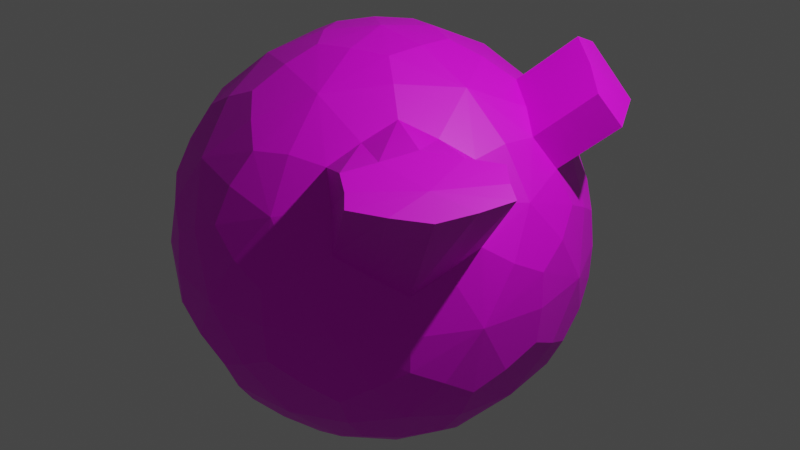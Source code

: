 # Source: subdivision.blend  (saved by Blender 2.93.21; exported with 4.5.12 LTS)
import bpy
from mathutils import Matrix  # noqa: F401  (used for matrix-valued properties, if any)

bpy.ops.wm.read_factory_settings(use_empty=True)
scene = bpy.context.scene
scene.name = 'Scene'

# ---- collections
col_collection = bpy.data.collections.new('Collection'); scene.collection.children.link(col_collection)

# ---- images (referenced by path relative to the original .blend; pixels are not part of the script)
import os
ASSET_DIR = os.environ.get("B2B_ASSET_DIR", "")  # directory of the original .blend (textures are referenced by path, not embedded)
HERE = os.path.dirname(os.path.abspath(__file__))  # packed textures are extracted next to this script under _unpacked/

def load_image(name, relpath, width, height, colorspace="sRGB"):
    """Load a texture the original file referenced (path relative to the .blend, or extracted next to this script)."""
    p = next((c for c in (os.path.join(HERE, relpath), os.path.join(ASSET_DIR, relpath)) if relpath and os.path.exists(c)), "")
    if p:
        img = bpy.data.images.load(p, check_existing=True)
        img.name = name
    else:  # same state as the original file: an image datablock whose file is absent (Cycles renders it pink)
        img = bpy.data.images.new(name, width, height)
        img.source = "FILE"
        img.filepath = "//" + (relpath or name)
    img.colorspace_settings.name = colorspace
    return img
img_35_creepy_cool_vintage_halloween_costumes___team_jimmy_joe_jpg = load_image('35 Creepy Cool Vintage Halloween Costumes | Team Jimmy Joe.jpg', 'prodesigne artspacer 2.0 inspo/35 Creepy Cool Vintage Halloween Costumes | Team Jimmy Joe.jpg', 1024, 1024, 'sRGB')

# ---- materials (node trees are filled in below, after node groups)
mat_material_001 = bpy.data.materials.new('Material.001')
mat_material_001.use_transparent_shadow = False

# ---- material node trees
mat_material_001.use_nodes = True; mat_material_001.node_tree.nodes.clear()
_N = mat_material_001.node_tree.nodes; _L = mat_material_001.node_tree.links
n0 = _N.new('ShaderNodeBsdfPrincipled'); n0.name = 'Principled BSDF'; n0.location = (10, 300)
n0.distribution = 'GGX'
n0.subsurface_method = 'BURLEY'
n0.inputs[3].default_value = 1.45
n0.inputs[27].default_value = (0.0, 0.0, 0.0, 1.0)
n0.inputs[28].default_value = 1.0
n1 = _N.new('ShaderNodeOutputMaterial'); n1.name = 'Material Output'; n1.location = (300, 300)
n2 = _N.new('ShaderNodeTexImage'); n2.name = 'Image Texture'; n2.location = (-280, 260)
n2.image = img_35_creepy_cool_vintage_halloween_costumes___team_jimmy_joe_jpg
_L.new(n0.outputs[0], n1.inputs[0])
_L.new(n2.outputs[0], n0.inputs[0])
n1.is_active_output = True

# ---- world
world_world = bpy.data.worlds.new('World'); scene.world = world_world
world_world.use_nodes = True; world_world.node_tree.nodes.clear()
_N = world_world.node_tree.nodes; _L = world_world.node_tree.links
n0 = _N.new('ShaderNodeOutputWorld'); n0.name = 'World Output'; n0.location = (300, 300)
n1 = _N.new('ShaderNodeBackground'); n1.name = 'Background'; n1.location = (10, 300)
n1.inputs[0].default_value = (0.05088, 0.05088, 0.05088, 1.0)
_L.new(n1.outputs[0], n0.inputs[0])
n0.is_active_output = True
world_world.color = (0.05088, 0.05088, 0.05088)
world_world.use_sun_shadow = False
world_world.sun_shadow_jitter_overblur = 0.0

# ---- cameras
cam_camera = bpy.data.cameras.new('Camera')
cam_camera.clip_end = 100.0
cam_camera.ortho_scale = 7.314

# ---- lights
light_light = bpy.data.lights.new('Light', 'POINT')
light_light.transmission_factor = 0.0
light_light.energy = 1000.0
light_light.shadow_soft_size = 0.1
light_light.shadow_maximum_resolution = 0.006
light_light.use_absolute_resolution = True

# ---- meshes
me_icosphere = bpy.data.meshes.new('Icosphere')
me_icosphere.from_pydata([(4.172e-07, 1.118e-08, -0.9303), (1.07, -0.9405, -1.371), (-0.2571, -0.7914, -0.416), (-0.8321, 3.725e-09, -0.416), (-0.2571, 0.7914, -0.416), (1.07, 1.43, -1.371), (0.06132, -1.673, 0.6457), (-2.194, -0.9405, 0.6457), (-0.6732, 0.4891, 0.416), (0.06132, 2.163, 0.6457), (1.455, 0.2449, 0.6457), (-0.5619, 0.2449, 1.892), (-0.1503, -0.4624, -0.7867), (0.3915, -0.4478, -2.27), (0.02737, -1.569, -1.541), (1.345, 0.2449, -1.541), (0.3934, 0.2858, -0.7867), (-0.4862, -1.118e-08, -0.7867), (-0.6365, -0.4624, -0.4862), (-0.1503, 0.4624, -0.7867), (-0.6365, 0.4624, -0.4862), (0.2431, 0.7482, -0.4862), (1.57, -0.4478, -0.3627), (1.57, 0.9376, -0.3627), (-0.5619, -1.997, -0.3627), (0.7557, -1.569, -0.3627), (-0.8796, -0.2858, 2.496e-07), (-1.88, -1.569, -0.3627), (-0.5436, 0.7482, 7.451e-08), (-0.8796, 0.2858, 2.645e-07), (0.7557, 2.058, -0.3627), (-9.313e-09, 0.9249, 7.451e-09), (-1.151, -1.569, 0.8158), (-0.7867, 1.863e-09, 0.4862), (-0.2431, 0.7482, 0.4862), (0.9808, 1.366, 0.8158), (-0.1977, -0.8759, 1.544), (0.6166, 0.2449, 1.544), (-1.515, -0.4478, 1.544), (-1.515, 0.9376, 1.544), (-0.1977, 1.366, 1.544), (-0.07393, -0.2275, -0.8984), (0.804, -0.7475, -1.855), (-0.6145, -1.702, -1.497), (1.273, -0.4066, -1.497), (0.804, 1.237, -1.855), (-0.2393, -2.328e-10, -0.8984), (-0.7705, -0.2275, -0.4679), (-0.07393, 0.2275, -0.8984), (-0.4545, 0.6625, -0.4679), (0.6248, 1.789, -1.497), (1.384, -0.7475, -0.917), (1.596, 0.5857, 0.1915), (-0.9044, -1.912, -0.917), (0.429, -1.702, 0.1915), (-0.8901, -0.1406, -0.2287), (-0.6375, -0.637, 0.2287), (-0.4088, 0.8031, -0.2287), (-0.8028, 0.4094, 0.2287), (0.9832, 1.789, -0.917), (-0.2194, 2.402, 0.1915), (0.5397, -1.361, 0.7714), (-1.749, -1.299, 0.7714), (-0.7571, 0.2688, 0.4679), (0.02169, 0.8031, 0.4679), (1.306, 0.7964, 0.7714), (-0.04017, -1.361, 1.13), (0.018, 0.2449, 1.815), (-1.928, -0.7475, 1.13), (-0.5635, 0.4094, 0.6158), (-0.04017, 1.851, 1.13), (-0.2153, -0.6625, -0.6158), (0.1936, -0.1406, -0.8984), (0.6248, -1.299, -1.497), (1.273, 0.8964, -1.497), (0.1936, 0.1406, -0.8984), (-0.6966, 4.657e-10, -0.6158), (-0.4545, -0.6625, -0.4679), (-0.2153, 0.6625, -0.6158), (-0.7705, 0.2275, -0.4679), (-0.02169, 0.8031, -0.4679), (1.596, -0.09595, 0.1915), (1.384, 1.237, -0.917), (-0.2194, -1.912, 0.1915), (0.9832, -1.299, -0.917), (-0.8028, -0.4094, 0.2287), (-1.553, -1.702, -0.917), (-0.6375, 0.637, 0.2287), (-0.8901, 0.1406, -0.2287), (0.429, 2.191, 0.1915), (-0.1413, 0.89, -0.2287), (1.306, -0.3066, 0.7714), (-0.5093, -1.702, 0.7714), (-0.7571, -0.2688, 0.4679), (-0.4896, 0.637, 0.4679), (0.5397, 1.851, 0.7714), (-0.3827, -0.3066, 1.815), (1.126, 0.2449, 1.13), (-1.031, -0.09595, 1.815), (-1.031, 0.5857, 1.815), (-0.3827, 0.7964, 1.815), (0.2604, 0.8423, 1.631), (0.8533, 0.8423, 1.264), (0.4436, 1.406, 1.264), (-0.876, 1.212, 1.631), (-0.6928, 1.775, 1.264), (-0.3275, 0.5426, 0.6712), (-1.578, 0.2449, 1.631), (-0.6172, 0.1438, 0.6712), (-0.6172, -0.1438, 0.6712), (-0.876, -0.7217, 1.631), (-1.356, -1.07, 1.264), (-0.6928, -1.286, 1.264), (0.2604, -0.3525, 1.631), (0.4436, -0.9164, 1.264), (0.8533, -0.3525, 1.264), (1.361, 1.212, 0.2478), (1.248, 1.56, -0.3451), (0.9518, 1.775, 0.2478), (-0.1341, 0.8779, 0.2519), (-0.2853, 0.8779, 0.00727), (-0.4076, 0.7891, 0.2519), (-0.8764, 0.1438, 0.2519), (-0.9231, -1.863e-09, 0.00727), (-0.8764, -0.1438, 0.2519), (-1.55, -1.668, 0.2478), (-1.253, -1.883, -0.3451), (-0.8869, -1.883, 0.2478), (0.9518, -1.286, 0.2478), (1.248, -1.07, -0.3451), (1.361, -0.7217, 0.2478), (0.1295, 2.373, -0.3804), (0.426, 2.157, -0.9733), (0.1341, 0.8779, -0.2519), (-0.7468, 0.5426, -0.00727), (-0.6245, 0.6315, -0.2519), (-0.7935, 0.3988, -0.2519), (-0.7468, -0.5426, -0.00727), (-0.7935, -0.3988, -0.2519), (-0.6245, -0.6315, -0.2519), (0.1295, -1.883, -0.3804), (-0.2369, -1.883, -0.9733), (0.426, -1.668, -0.9733), (1.676, 0.2449, -0.3804), (1.562, -0.1036, -0.9733), (1.562, 0.5934, -0.9733), (0.3275, 0.5426, -0.6712), (0.1296, 0.3988, -0.8224), (0.05399, 0.6315, -0.6712), (-0.4148, 0.4791, -0.6712), (-0.3392, 0.2465, -0.8224), (-0.5839, 0.2465, -0.6712), (-0.5839, -0.2465, -0.6712), (-0.3392, -0.2465, -0.8224), (-0.4148, -0.4791, -0.6712), (0.9341, 0.5934, -1.99), (0.9341, -0.1036, -1.99), (0.4545, 0.2449, -2.356), (-0.431, -1.286, -1.99), (0.1296, -0.3988, -0.8224), (0.2319, -1.07, -1.99), (0.08569, -0.2637, -0.8883), (1.032, -0.4245, -1.812), (-0.2243, -0.163, -0.8883), (-0.2243, 0.163, -0.8883), (0.08569, 0.2637, -0.8883), (1.447, -0.4245, -1.14), (-0.5777, -1.872, -1.14), (-0.8328, -0.2637, -0.3206), (-0.5082, 0.7106, -0.3206), (0.6955, 1.949, -1.14), (1.239, -1.064, -0.7244), (-1.25, -1.872, -0.7244), (-0.9185, -4.657e-09, -0.1492), (-0.2838, 0.8736, -0.1492), (1.239, 1.553, -0.7244), (0.3337, -1.233, 1.086), (-1.691, -1.064, 1.086), (-0.6574, 0.2762, 0.5979), (-0.4177, 1.967, 1.086), (1.121, 0.6399, 1.086), (-0.01816, 0.6399, 1.79), (0.5364, 1.043, 1.414), (0.3337, 1.723, 1.086), (-0.7696, 0.8841, 1.79), (-0.9814, 1.536, 1.414), (-0.4658, 0.5399, 0.5979), (-1.234, 0.2449, 1.79), (-0.5601, -4.249e-09, 0.7332), (-0.6574, -0.2762, 0.5979), (-0.7696, -0.3943, 1.79), (-0.9814, -1.046, 1.414), (-0.4177, -1.477, 1.086), (-0.01816, -0.1502, 1.79), (0.5364, -0.553, 1.414), (1.121, -0.1502, 1.086), (1.457, 0.8841, 0.4144), (1.215, 1.536, 0.05677), (0.6698, 1.967, 0.4144), (0.006541, 0.8736, 0.3206), (-0.28, 0.8619, 0.1731), (-0.5188, 0.7029, 0.3206), (-0.8288, 0.2762, 0.3206), (-0.9062, 0.0, 0.1731), (-0.8288, -0.2762, 0.3206), (-1.819, -1.459, 0.4144), (-1.241, -1.844, 0.05677), (-0.546, -1.872, 0.4144), (0.6698, -1.477, 0.4144), (1.215, -1.046, 0.05677), (1.457, -0.3943, 0.4144), (0.1261, 2.362, -0.001017), (0.28, 0.8619, -0.1731), (-0.006541, 0.8736, -0.3206), (-0.7431, 0.5399, 0.1492), (-0.7332, 0.5327, -0.1731), (-0.8328, 0.2637, -0.3206), (-0.7431, -0.5399, 0.1492), (-0.7332, -0.5327, -0.1731), (-0.5082, -0.7106, -0.3206), (0.1261, -1.872, -0.001017), (0.1169, -1.844, -0.7822), (0.6955, -1.459, -1.14), (1.664, 0.2449, -0.00102), (1.635, 0.2449, -0.7822), (1.447, 0.9143, -1.14), (0.4658, 0.5399, -0.5979), (0.1731, 0.5327, -0.7332), (-0.0595, 0.7106, -0.5979), (-0.3695, 0.6098, -0.5979), (-0.4531, 0.3292, -0.7332), (-0.6942, 0.163, -0.5979), (-0.6942, -0.163, -0.5979), (-0.4531, -0.3292, -0.7332), (-0.3695, -0.6098, -0.5979), (1.032, 0.9143, -1.812), (0.7956, 0.2449, -2.14), (0.2773, 2.328e-10, -0.8883), (-0.7061, -1.477, -1.812), (-0.1424, -1.046, -2.14), (0.5671, -1.064, -1.812), (1.469, 1.665, 1.3), (1.794, 1.096, 1.255), (1.342, 1.142, 1.748), (0.9319, 1.706, 1.748), (1.609, 0.9394, 1.571), (1.025, 1.342, 1.898), (1.846, -1.451, 1.43), (1.405, -1.936, 1.422), (2.171, -0.8814, 1.422), (1.309, -1.491, 1.514), (1.719, -0.9273, 1.514), (1.817, -1.86, 1.324), (2.227, -1.296, 1.324), (1.199, -1.808, 1.48), (1.402, -1.128, 1.542), (1.986, -0.7249, 1.48), (1.535, -2.052, 1.355), (2.08, -1.621, 1.288), (2.322, -0.969, 1.355)], [], [(0, 72, 161, 41), (13, 159, 161, 72), (12, 41, 161, 159), (1, 42, 162, 44), (13, 156, 162, 42), (15, 44, 162, 156), (0, 41, 163, 46), (12, 153, 163, 41), (17, 46, 163, 153), (0, 46, 164, 48), (17, 150, 164, 46), (19, 48, 164, 150), (0, 48, 165, 75), (19, 147, 165, 48), (16, 75, 165, 147), (1, 44, 166, 51), (15, 144, 166, 44), (22, 51, 166, 144), (2, 43, 167, 53), (14, 141, 167, 43), (24, 53, 167, 141), (3, 47, 168, 55), (18, 138, 168, 47), (26, 55, 168, 138), (4, 49, 169, 57), (20, 135, 169, 49), (28, 57, 169, 135), (5, 50, 170, 59), (21, 132, 170, 50), (30, 59, 170, 132), (1, 51, 171, 84), (22, 129, 171, 51), (25, 84, 171, 129), (2, 53, 172, 86), (24, 126, 172, 53), (27, 86, 172, 126), (3, 55, 173, 88), (26, 123, 173, 55), (29, 88, 173, 123), (4, 57, 174, 90), (28, 120, 174, 57), (31, 90, 174, 120), (5, 59, 175, 82), (30, 117, 175, 59), (23, 82, 175, 117), (6, 61, 176, 66), (195, 115, 251, 256), (36, 66, 176, 114), (7, 62, 177, 68), (32, 111, 177, 62), (38, 68, 177, 111), (8, 63, 178, 69), (33, 108, 178, 63), (39, 69, 178, 108), (9, 64, 179, 70), (34, 105, 179, 64), (40, 70, 179, 105), (10, 65, 180, 97), (103, 182, 246, 244), (37, 97, 180, 102), (37, 101, 181, 67), (40, 100, 181, 101), (11, 67, 181, 100), (37, 102, 182, 101), (180, 65, 242, 245), (40, 101, 182, 103), (35, 95, 183, 103), (9, 70, 183, 95), (40, 103, 183, 70), (40, 104, 184, 100), (39, 99, 184, 104), (11, 100, 184, 99), (40, 105, 185, 104), (34, 106, 185, 105), (39, 104, 185, 106), (34, 94, 186, 106), (8, 69, 186, 94), (39, 106, 186, 69), (39, 107, 187, 99), (38, 98, 187, 107), (11, 99, 187, 98), (39, 108, 188, 107), (33, 109, 188, 108), (38, 107, 188, 109), (33, 93, 189, 109), (7, 68, 189, 93), (38, 109, 189, 68), (38, 110, 190, 98), (36, 96, 190, 110), (11, 98, 190, 96), (38, 111, 191, 110), (32, 112, 191, 111), (36, 110, 191, 112), (32, 92, 192, 112), (6, 66, 192, 92), (36, 112, 192, 66), (36, 113, 193, 96), (37, 67, 193, 113), (11, 96, 193, 67), (36, 114, 194, 113), (114, 176, 254, 250), (37, 113, 194, 115), (210, 91, 249, 259), (10, 97, 195, 91), (37, 115, 195, 97), (23, 116, 196, 52), (35, 65, 196, 116), (10, 52, 196, 65), (23, 117, 197, 116), (30, 118, 197, 117), (35, 116, 197, 118), (30, 89, 198, 118), (9, 95, 198, 89), (35, 118, 198, 95), (31, 119, 199, 60), (34, 64, 199, 119), (9, 60, 199, 64), (31, 120, 200, 119), (28, 121, 200, 120), (34, 119, 200, 121), (28, 87, 201, 121), (8, 94, 201, 87), (34, 121, 201, 94), (29, 122, 202, 58), (33, 63, 202, 122), (8, 58, 202, 63), (29, 123, 203, 122), (26, 124, 203, 123), (33, 122, 203, 124), (26, 85, 204, 124), (7, 93, 204, 85), (33, 124, 204, 93), (27, 125, 205, 56), (32, 62, 205, 125), (7, 56, 205, 62), (27, 126, 206, 125), (24, 127, 206, 126), (32, 125, 206, 127), (24, 83, 207, 127), (6, 92, 207, 83), (32, 127, 207, 92), (25, 128, 208, 54), (208, 128, 252, 257), (6, 54, 208, 61), (25, 129, 209, 128), (22, 130, 209, 129), (115, 194, 255, 251), (22, 81, 210, 130), (10, 91, 210, 81), (176, 61, 248, 254), (30, 131, 211, 89), (31, 60, 211, 131), (9, 89, 211, 60), (30, 132, 212, 131), (21, 133, 212, 132), (31, 131, 212, 133), (21, 80, 213, 133), (4, 90, 213, 80), (31, 133, 213, 90), (28, 134, 214, 87), (29, 58, 214, 134), (8, 87, 214, 58), (28, 135, 215, 134), (20, 136, 215, 135), (29, 134, 215, 136), (20, 79, 216, 136), (3, 88, 216, 79), (29, 136, 216, 88), (26, 137, 217, 85), (27, 56, 217, 137), (7, 85, 217, 56), (26, 138, 218, 137), (18, 139, 218, 138), (27, 137, 218, 139), (18, 77, 219, 139), (2, 86, 219, 77), (27, 139, 219, 86), (24, 140, 220, 83), (25, 54, 220, 140), (6, 83, 220, 54), (24, 141, 221, 140), (14, 142, 221, 141), (25, 140, 221, 142), (14, 73, 222, 142), (1, 84, 222, 73), (25, 142, 222, 84), (22, 143, 223, 81), (23, 52, 223, 143), (10, 81, 223, 52), (22, 144, 224, 143), (15, 145, 224, 144), (23, 143, 224, 145), (15, 74, 225, 145), (5, 82, 225, 74), (23, 145, 225, 82), (16, 146, 226, 45), (21, 50, 226, 146), (5, 45, 226, 50), (16, 147, 227, 146), (19, 148, 227, 147), (21, 146, 227, 148), (19, 78, 228, 148), (4, 80, 228, 78), (21, 148, 228, 80), (19, 149, 229, 78), (20, 49, 229, 149), (4, 78, 229, 49), (19, 150, 230, 149), (17, 151, 230, 150), (20, 149, 230, 151), (17, 76, 231, 151), (3, 79, 231, 76), (20, 151, 231, 79), (17, 152, 232, 76), (18, 47, 232, 152), (3, 76, 232, 47), (17, 153, 233, 152), (12, 154, 233, 153), (18, 152, 233, 154), (12, 71, 234, 154), (2, 77, 234, 71), (18, 154, 234, 77), (15, 155, 235, 74), (16, 45, 235, 155), (5, 74, 235, 45), (15, 156, 236, 155), (13, 157, 236, 156), (16, 155, 236, 157), (13, 72, 237, 157), (0, 75, 237, 72), (16, 157, 237, 75), (12, 158, 238, 71), (14, 43, 238, 158), (2, 71, 238, 43), (12, 159, 239, 158), (13, 160, 239, 159), (14, 158, 239, 160), (13, 42, 240, 160), (1, 73, 240, 42), (14, 160, 240, 73), (241, 243, 245, 242), (241, 244, 246, 243), (102, 180, 245, 243), (182, 102, 243, 246), (65, 35, 241, 242), (35, 103, 244, 241), (247, 250, 254, 248), (247, 251, 255, 250), (247, 249, 256, 251), (247, 248, 257, 252), (247, 252, 258, 253), (247, 253, 259, 249), (209, 130, 253, 258), (61, 208, 257, 248), (130, 210, 259, 253), (128, 209, 258, 252), (91, 195, 256, 249), (194, 114, 250, 255)])
_uv = me_icosphere.uv_layers.new(name='UVMap')
_uv.uv.foreach_set('vector', [0.1818, 0.0, 0.2045, 0.03937, 0.1818, 0.05249, 0.1591, 0.03937, 0.2273, 0.07873, 0.1818, 0.07873, 0.1818, 0.05249, 0.2045, 0.03937, 0.1364, 0.07873, 0.1591, 0.03937, 0.1818, 0.05249, 0.1818, 0.07873, 0.2727, 0.1575, 0.2955, 0.1181, 0.3182, 0.1312, 0.3182, 0.1575, 0.3182, 0.07873, 0.3409, 0.1181, 0.3182, 0.1312, 0.2955, 0.1181, 0.3636, 0.1575, 0.3182, 0.1575, 0.3182, 0.1312, 0.3409, 0.1181, 0.9091, 0.0, 0.9318, 0.03937, 0.9091, 0.05249, 0.8864, 0.03937, 0.9545, 0.07873, 0.9091, 0.07873, 0.9091, 0.05249, 0.9318, 0.03937, 0.8636, 0.07873, 0.8864, 0.03937, 0.9091, 0.05249, 0.9091, 0.07873, 0.7273, 0.0, 0.75, 0.03937, 0.7273, 0.05249, 0.7045, 0.03937, 0.7727, 0.07873, 0.7273, 0.07873, 0.7273, 0.05249, 0.75, 0.03937, 0.6818, 0.07873, 0.7045, 0.03937, 0.7273, 0.05249, 0.7273, 0.07873, 0.5455, 0.0, 0.5682, 0.03937, 0.5455, 0.05249, 0.5227, 0.03937, 0.5909, 0.07873, 0.5455, 0.07873, 0.5455, 0.05249, 0.5682, 0.03937, 0.5, 0.07873, 0.5227, 0.03937, 0.5455, 0.05249, 0.5455, 0.07873, 0.2727, 0.1575, 0.3182, 0.1575, 0.3182, 0.1837, 0.2955, 0.1968, 0.3636, 0.1575, 0.3409, 0.1968, 0.3182, 0.1837, 0.3182, 0.1575, 0.3182, 0.2362, 0.2955, 0.1968, 0.3182, 0.1837, 0.3409, 0.1968, 0.09091, 0.1575, 0.1364, 0.1575, 0.1364, 0.1837, 0.1136, 0.1968, 0.1818, 0.1575, 0.1591, 0.1968, 0.1364, 0.1837, 0.1364, 0.1575, 0.1364, 0.2362, 0.1136, 0.1968, 0.1364, 0.1837, 0.1591, 0.1968, 0.8182, 0.1575, 0.8636, 0.1575, 0.8636, 0.1837, 0.8409, 0.1968, 0.9091, 0.1575, 0.8864, 0.1968, 0.8636, 0.1837, 0.8636, 0.1575, 0.8636, 0.2362, 0.8409, 0.1968, 0.8636, 0.1837, 0.8864, 0.1968, 0.6364, 0.1575, 0.6818, 0.1575, 0.6818, 0.1837, 0.6591, 0.1968, 0.7273, 0.1575, 0.7045, 0.1968, 0.6818, 0.1837, 0.6818, 0.1575, 0.6818, 0.2362, 0.6591, 0.1968, 0.6818, 0.1837, 0.7045, 0.1968, 0.4545, 0.1575, 0.5, 0.1575, 0.5, 0.1837, 0.4773, 0.1968, 0.5455, 0.1575, 0.5227, 0.1968, 0.5, 0.1837, 0.5, 0.1575, 0.5, 0.2362, 0.4773, 0.1968, 0.5, 0.1837, 0.5227, 0.1968, 0.2727, 0.1575, 0.2955, 0.1968, 0.2727, 0.2099, 0.25, 0.1968, 0.3182, 0.2362, 0.2727, 0.2362, 0.2727, 0.2099, 0.2955, 0.1968, 0.2273, 0.2362, 0.25, 0.1968, 0.2727, 0.2099, 0.2727, 0.2362, 0.09091, 0.1575, 0.1136, 0.1968, 0.09091, 0.2099, 0.06818, 0.1968, 0.1364, 0.2362, 0.09091, 0.2362, 0.09091, 0.2099, 0.1136, 0.1968, 0.04546, 0.2362, 0.06818, 0.1968, 0.09091, 0.2099, 0.09091, 0.2362, 0.8182, 0.1575, 0.8409, 0.1968, 0.8182, 0.2099, 0.7955, 0.1968, 0.8636, 0.2362, 0.8182, 0.2362, 0.8182, 0.2099, 0.8409, 0.1968, 0.7727, 0.2362, 0.7955, 0.1968, 0.8182, 0.2099, 0.8182, 0.2362, 0.6364, 0.1575, 0.6591, 0.1968, 0.6364, 0.2099, 0.6136, 0.1968, 0.6818, 0.2362, 0.6364, 0.2362, 0.6364, 0.2099, 0.6591, 0.1968, 0.5909, 0.2362, 0.6136, 0.1968, 0.6364, 0.2099, 0.6364, 0.2362, 0.4545, 0.1575, 0.4773, 0.1968, 0.4545, 0.2099, 0.4318, 0.1968, 0.5, 0.2362, 0.4545, 0.2362, 0.4545, 0.2099, 0.4773, 0.1968, 0.4091, 0.2362, 0.4318, 0.1968, 0.4545, 0.2099, 0.4545, 0.2362, 0.1818, 0.3149, 0.2273, 0.3149, 0.2273, 0.3412, 0.2045, 0.3543, 0.3182, 0.3412, 0.2955, 0.3543, 0.2955, 0.3543, 0.3182, 0.3412, 0.2273, 0.3937, 0.2045, 0.3543, 0.2273, 0.3412, 0.25, 0.3543, 0.0, 0.3149, 0.04545, 0.3149, 0.04545, 0.3412, 0.02273, 0.3543, 0.09091, 0.3149, 0.06818, 0.3543, 0.04545, 0.3412, 0.04545, 0.3149, 0.04546, 0.3937, 0.02273, 0.3543, 0.04545, 0.3412, 0.06818, 0.3543, 0.7273, 0.3149, 0.7727, 0.3149, 0.7727, 0.3412, 0.75, 0.3543, 0.8182, 0.3149, 0.7955, 0.3543, 0.7727, 0.3412, 0.7727, 0.3149, 0.7727, 0.3937, 0.75, 0.3543, 0.7727, 0.3412, 0.7955, 0.3543, 0.5455, 0.3149, 0.5909, 0.3149, 0.5909, 0.3412, 0.5682, 0.3543, 0.6364, 0.3149, 0.6136, 0.3543, 0.5909, 0.3412, 0.5909, 0.3149, 0.5909, 0.3937, 0.5682, 0.3543, 0.5909, 0.3412, 0.6136, 0.3543, 0.3636, 0.3149, 0.4091, 0.3149, 0.4091, 0.3412, 0.3864, 0.3543, 0.4773, 0.3543, 0.4545, 0.3674, 0.4545, 0.3674, 0.4773, 0.3543, 0.4091, 0.3937, 0.3864, 0.3543, 0.4091, 0.3412, 0.4318, 0.3543, 0.4091, 0.3937, 0.4545, 0.3937, 0.4545, 0.4199, 0.4318, 0.433, 0.5, 0.3937, 0.4773, 0.433, 0.4545, 0.4199, 0.4545, 0.3937, 0.4545, 0.4724, 0.4318, 0.433, 0.4545, 0.4199, 0.4773, 0.433, 0.4091, 0.3937, 0.4318, 0.3543, 0.4545, 0.3674, 0.4545, 0.3937, 0.4091, 0.3412, 0.4091, 0.3149, 0.4091, 0.3149, 0.4091, 0.3412, 0.5, 0.3937, 0.4545, 0.3937, 0.4545, 0.3674, 0.4773, 0.3543, 0.4545, 0.3149, 0.5, 0.3149, 0.5, 0.3412, 0.4773, 0.3543, 0.5455, 0.3149, 0.5227, 0.3543, 0.5, 0.3412, 0.5, 0.3149, 0.5, 0.3937, 0.4773, 0.3543, 0.5, 0.3412, 0.5227, 0.3543, 0.5909, 0.3937, 0.6364, 0.3937, 0.6364, 0.4199, 0.6136, 0.433, 0.6818, 0.3937, 0.6591, 0.433, 0.6364, 0.4199, 0.6364, 0.3937, 0.6364, 0.4724, 0.6136, 0.433, 0.6364, 0.4199, 0.6591, 0.433, 0.5909, 0.3937, 0.6136, 0.3543, 0.6364, 0.3674, 0.6364, 0.3937, 0.6364, 0.3149, 0.6591, 0.3543, 0.6364, 0.3674, 0.6136, 0.3543, 0.6818, 0.3937, 0.6364, 0.3937, 0.6364, 0.3674, 0.6591, 0.3543, 0.6364, 0.3149, 0.6818, 0.3149, 0.6818, 0.3412, 0.6591, 0.3543, 0.7273, 0.3149, 0.7045, 0.3543, 0.6818, 0.3412, 0.6818, 0.3149, 0.6818, 0.3937, 0.6591, 0.3543, 0.6818, 0.3412, 0.7045, 0.3543, 0.7727, 0.3937, 0.8182, 0.3937, 0.8182, 0.4199, 0.7955, 0.433, 0.8636, 0.3937, 0.8409, 0.433, 0.8182, 0.4199, 0.8182, 0.3937, 0.8182, 0.4724, 0.7955, 0.433, 0.8182, 0.4199, 0.8409, 0.433, 0.7727, 0.3937, 0.7955, 0.3543, 0.8182, 0.3674, 0.8182, 0.3937, 0.8182, 0.3149, 0.8409, 0.3543, 0.8182, 0.3674, 0.7955, 0.3543, 0.8636, 0.3937, 0.8182, 0.3937, 0.8182, 0.3674, 0.8409, 0.3543, 0.8182, 0.3149, 0.8636, 0.3149, 0.8636, 0.3412, 0.8409, 0.3543, 0.9091, 0.3149, 0.8864, 0.3543, 0.8636, 0.3412, 0.8636, 0.3149, 0.8636, 0.3937, 0.8409, 0.3543, 0.8636, 0.3412, 0.8864, 0.3543, 0.04546, 0.3937, 0.09091, 0.3937, 0.09091, 0.4199, 0.06818, 0.433, 0.1364, 0.3937, 0.1136, 0.433, 0.09091, 0.4199, 0.09091, 0.3937, 0.09091, 0.4724, 0.06818, 0.433, 0.09091, 0.4199, 0.1136, 0.433, 0.04546, 0.3937, 0.06818, 0.3543, 0.09091, 0.3674, 0.09091, 0.3937, 0.09091, 0.3149, 0.1136, 0.3543, 0.09091, 0.3674, 0.06818, 0.3543, 0.1364, 0.3937, 0.09091, 0.3937, 0.09091, 0.3674, 0.1136, 0.3543, 0.09091, 0.3149, 0.1364, 0.3149, 0.1364, 0.3412, 0.1136, 0.3543, 0.1818, 0.3149, 0.1591, 0.3543, 0.1364, 0.3412, 0.1364, 0.3149, 0.1364, 0.3937, 0.1136, 0.3543, 0.1364, 0.3412, 0.1591, 0.3543, 0.2273, 0.3937, 0.2727, 0.3937, 0.2727, 0.4199, 0.25, 0.433, 0.3182, 0.3937, 0.2955, 0.433, 0.2727, 0.4199, 0.2727, 0.3937, 0.2727, 0.4724, 0.25, 0.433, 0.2727, 0.4199, 0.2955, 0.433, 0.2273, 0.3937, 0.25, 0.3543, 0.2727, 0.3674, 0.2727, 0.3937, 0.25, 0.3543, 0.2273, 0.3412, 0.2273, 0.3412, 0.25, 0.3543, 0.3182, 0.3937, 0.2727, 0.3937, 0.2727, 0.3674, 0.2955, 0.3543, 0.3182, 0.2887, 0.3182, 0.3149, 0.3182, 0.3149, 0.3182, 0.2887, 0.3636, 0.3149, 0.3409, 0.3543, 0.3182, 0.3412, 0.3182, 0.3149, 0.3182, 0.3937, 0.2955, 0.3543, 0.3182, 0.3412, 0.3409, 0.3543, 0.4091, 0.2362, 0.4318, 0.2756, 0.4091, 0.2887, 0.3864, 0.2756, 0.4545, 0.3149, 0.4091, 0.3149, 0.4091, 0.2887, 0.4318, 0.2756, 0.3636, 0.3149, 0.3864, 0.2756, 0.4091, 0.2887, 0.4091, 0.3149, 0.4091, 0.2362, 0.4545, 0.2362, 0.4545, 0.2624, 0.4318, 0.2756, 0.5, 0.2362, 0.4773, 0.2756, 0.4545, 0.2624, 0.4545, 0.2362, 0.4545, 0.3149, 0.4318, 0.2756, 0.4545, 0.2624, 0.4773, 0.2756, 0.5, 0.2362, 0.5227, 0.2756, 0.5, 0.2887, 0.4773, 0.2756, 0.5455, 0.3149, 0.5, 0.3149, 0.5, 0.2887, 0.5227, 0.2756, 0.4545, 0.3149, 0.4773, 0.2756, 0.5, 0.2887, 0.5, 0.3149, 0.5909, 0.2362, 0.6136, 0.2756, 0.5909, 0.2887, 0.5682, 0.2756, 0.6364, 0.3149, 0.5909, 0.3149, 0.5909, 0.2887, 0.6136, 0.2756, 0.5455, 0.3149, 0.5682, 0.2756, 0.5909, 0.2887, 0.5909, 0.3149, 0.5909, 0.2362, 0.6364, 0.2362, 0.6364, 0.2624, 0.6136, 0.2756, 0.6818, 0.2362, 0.6591, 0.2756, 0.6364, 0.2624, 0.6364, 0.2362, 0.6364, 0.3149, 0.6136, 0.2756, 0.6364, 0.2624, 0.6591, 0.2756, 0.6818, 0.2362, 0.7045, 0.2756, 0.6818, 0.2887, 0.6591, 0.2756, 0.7273, 0.3149, 0.6818, 0.3149, 0.6818, 0.2887, 0.7045, 0.2756, 0.6364, 0.3149, 0.6591, 0.2756, 0.6818, 0.2887, 0.6818, 0.3149, 0.7727, 0.2362, 0.7955, 0.2756, 0.7727, 0.2887, 0.75, 0.2756, 0.8182, 0.3149, 0.7727, 0.3149, 0.7727, 0.2887, 0.7955, 0.2756, 0.7273, 0.3149, 0.75, 0.2756, 0.7727, 0.2887, 0.7727, 0.3149, 0.7727, 0.2362, 0.8182, 0.2362, 0.8182, 0.2624, 0.7955, 0.2756, 0.8636, 0.2362, 0.8409, 0.2756, 0.8182, 0.2624, 0.8182, 0.2362, 0.8182, 0.3149, 0.7955, 0.2756, 0.8182, 0.2624, 0.8409, 0.2756, 0.8636, 0.2362, 0.8864, 0.2756, 0.8636, 0.2887, 0.8409, 0.2756, 0.9091, 0.3149, 0.8636, 0.3149, 0.8636, 0.2887, 0.8864, 0.2756, 0.8182, 0.3149, 0.8409, 0.2756, 0.8636, 0.2887, 0.8636, 0.3149, 0.04546, 0.2362, 0.06818, 0.2756, 0.04545, 0.2887, 0.02273, 0.2756, 0.09091, 0.3149, 0.04545, 0.3149, 0.04545, 0.2887, 0.06818, 0.2756, 0.0, 0.3149, 0.02273, 0.2756, 0.04545, 0.2887, 0.04545, 0.3149, 0.04546, 0.2362, 0.09091, 0.2362, 0.09091, 0.2624, 0.06818, 0.2756, 0.1364, 0.2362, 0.1136, 0.2756, 0.09091, 0.2624, 0.09091, 0.2362, 0.09091, 0.3149, 0.06818, 0.2756, 0.09091, 0.2624, 0.1136, 0.2756, 0.1364, 0.2362, 0.1591, 0.2756, 0.1364, 0.2887, 0.1136, 0.2756, 0.1818, 0.3149, 0.1364, 0.3149, 0.1364, 0.2887, 0.1591, 0.2756, 0.09091, 0.3149, 0.1136, 0.2756, 0.1364, 0.2887, 0.1364, 0.3149, 0.2273, 0.2362, 0.25, 0.2756, 0.2273, 0.2887, 0.2045, 0.2756, 0.2273, 0.2887, 0.25, 0.2756, 0.25, 0.2756, 0.2273, 0.2887, 0.1818, 0.3149, 0.2045, 0.2756, 0.2273, 0.2887, 0.2273, 0.3149, 0.2273, 0.2362, 0.2727, 0.2362, 0.2727, 0.2624, 0.25, 0.2756, 0.3182, 0.2362, 0.2955, 0.2756, 0.2727, 0.2624, 0.2727, 0.2362, 0.2955, 0.3543, 0.2727, 0.3674, 0.2727, 0.3674, 0.2955, 0.3543, 0.3182, 0.2362, 0.3409, 0.2756, 0.3182, 0.2887, 0.2955, 0.2756, 0.3636, 0.3149, 0.3182, 0.3149, 0.3182, 0.2887, 0.3409, 0.2756, 0.2273, 0.3412, 0.2273, 0.3149, 0.2273, 0.3149, 0.2273, 0.3412, 0.5, 0.2362, 0.5455, 0.2362, 0.5455, 0.2624, 0.5227, 0.2756, 0.5909, 0.2362, 0.5682, 0.2756, 0.5455, 0.2624, 0.5455, 0.2362, 0.5455, 0.3149, 0.5227, 0.2756, 0.5455, 0.2624, 0.5682, 0.2756, 0.5, 0.2362, 0.5227, 0.1968, 0.5455, 0.2099, 0.5455, 0.2362, 0.5455, 0.1575, 0.5682, 0.1968, 0.5455, 0.2099, 0.5227, 0.1968, 0.5909, 0.2362, 0.5455, 0.2362, 0.5455, 0.2099, 0.5682, 0.1968, 0.5455, 0.1575, 0.5909, 0.1575, 0.5909, 0.1837, 0.5682, 0.1968, 0.6364, 0.1575, 0.6136, 0.1968, 0.5909, 0.1837, 0.5909, 0.1575, 0.5909, 0.2362, 0.5682, 0.1968, 0.5909, 0.1837, 0.6136, 0.1968, 0.6818, 0.2362, 0.7273, 0.2362, 0.7273, 0.2624, 0.7045, 0.2756, 0.7727, 0.2362, 0.75, 0.2756, 0.7273, 0.2624, 0.7273, 0.2362, 0.7273, 0.3149, 0.7045, 0.2756, 0.7273, 0.2624, 0.75, 0.2756, 0.6818, 0.2362, 0.7045, 0.1968, 0.7273, 0.2099, 0.7273, 0.2362, 0.7273, 0.1575, 0.75, 0.1968, 0.7273, 0.2099, 0.7045, 0.1968, 0.7727, 0.2362, 0.7273, 0.2362, 0.7273, 0.2099, 0.75, 0.1968, 0.7273, 0.1575, 0.7727, 0.1575, 0.7727, 0.1837, 0.75, 0.1968, 0.8182, 0.1575, 0.7955, 0.1968, 0.7727, 0.1837, 0.7727, 0.1575, 0.7727, 0.2362, 0.75, 0.1968, 0.7727, 0.1837, 0.7955, 0.1968, 0.8636, 0.2362, 0.9091, 0.2362, 0.9091, 0.2624, 0.8864, 0.2756, 0.9545, 0.2362, 0.9318, 0.2756, 0.9091, 0.2624, 0.9091, 0.2362, 0.9091, 0.3149, 0.8864, 0.2756, 0.9091, 0.2624, 0.9318, 0.2756, 0.8636, 0.2362, 0.8864, 0.1968, 0.9091, 0.2099, 0.9091, 0.2362, 0.9091, 0.1575, 0.9318, 0.1968, 0.9091, 0.2099, 0.8864, 0.1968, 0.9545, 0.2362, 0.9091, 0.2362, 0.9091, 0.2099, 0.9318, 0.1968, 0.9091, 0.1575, 0.9545, 0.1575, 0.9545, 0.1837, 0.9318, 0.1968, 1.0, 0.1575, 0.9773, 0.1968, 0.9545, 0.1837, 0.9545, 0.1575, 0.9545, 0.2362, 0.9318, 0.1968, 0.9545, 0.1837, 0.9773, 0.1968, 0.1364, 0.2362, 0.1818, 0.2362, 0.1818, 0.2624, 0.1591, 0.2756, 0.2273, 0.2362, 0.2045, 0.2756, 0.1818, 0.2624, 0.1818, 0.2362, 0.1818, 0.3149, 0.1591, 0.2756, 0.1818, 0.2624, 0.2045, 0.2756, 0.1364, 0.2362, 0.1591, 0.1968, 0.1818, 0.2099, 0.1818, 0.2362, 0.1818, 0.1575, 0.2045, 0.1968, 0.1818, 0.2099, 0.1591, 0.1968, 0.2273, 0.2362, 0.1818, 0.2362, 0.1818, 0.2099, 0.2045, 0.1968, 0.1818, 0.1575, 0.2273, 0.1575, 0.2273, 0.1837, 0.2045, 0.1968, 0.2727, 0.1575, 0.25, 0.1968, 0.2273, 0.1837, 0.2273, 0.1575, 0.2273, 0.2362, 0.2045, 0.1968, 0.2273, 0.1837, 0.25, 0.1968, 0.3182, 0.2362, 0.3636, 0.2362, 0.3636, 0.2624, 0.3409, 0.2756, 0.4091, 0.2362, 0.3864, 0.2756, 0.3636, 0.2624, 0.3636, 0.2362, 0.3636, 0.3149, 0.3409, 0.2756, 0.3636, 0.2624, 0.3864, 0.2756, 0.3182, 0.2362, 0.3409, 0.1968, 0.3636, 0.2099, 0.3636, 0.2362, 0.3636, 0.1575, 0.3864, 0.1968, 0.3636, 0.2099, 0.3409, 0.1968, 0.4091, 0.2362, 0.3636, 0.2362, 0.3636, 0.2099, 0.3864, 0.1968, 0.3636, 0.1575, 0.4091, 0.1575, 0.4091, 0.1837, 0.3864, 0.1968, 0.4545, 0.1575, 0.4318, 0.1968, 0.4091, 0.1837, 0.4091, 0.1575, 0.4091, 0.2362, 0.3864, 0.1968, 0.4091, 0.1837, 0.4318, 0.1968, 0.5, 0.07873, 0.5227, 0.1181, 0.5, 0.1312, 0.4773, 0.1181, 0.5455, 0.1575, 0.5, 0.1575, 0.5, 0.1312, 0.5227, 0.1181, 0.4545, 0.1575, 0.4773, 0.1181, 0.5, 0.1312, 0.5, 0.1575, 0.5, 0.07873, 0.5455, 0.07873, 0.5455, 0.105, 0.5227, 0.1181, 0.5909, 0.07873, 0.5682, 0.1181, 0.5455, 0.105, 0.5455, 0.07873, 0.5455, 0.1575, 0.5227, 0.1181, 0.5455, 0.105, 0.5682, 0.1181, 0.5909, 0.07873, 0.6136, 0.1181, 0.5909, 0.1312, 0.5682, 0.1181, 0.6364, 0.1575, 0.5909, 0.1575, 0.5909, 0.1312, 0.6136, 0.1181, 0.5455, 0.1575, 0.5682, 0.1181, 0.5909, 0.1312, 0.5909, 0.1575, 0.6818, 0.07873, 0.7045, 0.1181, 0.6818, 0.1312, 0.6591, 0.1181, 0.7273, 0.1575, 0.6818, 0.1575, 0.6818, 0.1312, 0.7045, 0.1181, 0.6364, 0.1575, 0.6591, 0.1181, 0.6818, 0.1312, 0.6818, 0.1575, 0.6818, 0.07873, 0.7273, 0.07873, 0.7273, 0.105, 0.7045, 0.1181, 0.7727, 0.07873, 0.75, 0.1181, 0.7273, 0.105, 0.7273, 0.07873, 0.7273, 0.1575, 0.7045, 0.1181, 0.7273, 0.105, 0.75, 0.1181, 0.7727, 0.07873, 0.7955, 0.1181, 0.7727, 0.1312, 0.75, 0.1181, 0.8182, 0.1575, 0.7727, 0.1575, 0.7727, 0.1312, 0.7955, 0.1181, 0.7273, 0.1575, 0.75, 0.1181, 0.7727, 0.1312, 0.7727, 0.1575, 0.8636, 0.07873, 0.8864, 0.1181, 0.8636, 0.1312, 0.8409, 0.1181, 0.9091, 0.1575, 0.8636, 0.1575, 0.8636, 0.1312, 0.8864, 0.1181, 0.8182, 0.1575, 0.8409, 0.1181, 0.8636, 0.1312, 0.8636, 0.1575, 0.8636, 0.07873, 0.9091, 0.07873, 0.9091, 0.105, 0.8864, 0.1181, 0.9545, 0.07873, 0.9318, 0.1181, 0.9091, 0.105, 0.9091, 0.07873, 0.9091, 0.1575, 0.8864, 0.1181, 0.9091, 0.105, 0.9318, 0.1181, 0.9545, 0.07873, 0.9773, 0.1181, 0.9545, 0.1312, 0.9318, 0.1181, 1.0, 0.1575, 0.9545, 0.1575, 0.9545, 0.1312, 0.9773, 0.1181, 0.9091, 0.1575, 0.9318, 0.1181, 0.9545, 0.1312, 0.9545, 0.1575, 0.3636, 0.1575, 0.3864, 0.1181, 0.4091, 0.1312, 0.4091, 0.1575, 0.4091, 0.07873, 0.4318, 0.1181, 0.4091, 0.1312, 0.3864, 0.1181, 0.4545, 0.1575, 0.4091, 0.1575, 0.4091, 0.1312, 0.4318, 0.1181, 0.3636, 0.1575, 0.3409, 0.1181, 0.3636, 0.105, 0.3864, 0.1181, 0.3182, 0.07873, 0.3636, 0.07873, 0.3636, 0.105, 0.3409, 0.1181, 0.4091, 0.07873, 0.3864, 0.1181, 0.3636, 0.105, 0.3636, 0.07873, 0.3182, 0.07873, 0.3409, 0.03937, 0.3636, 0.05249, 0.3636, 0.07873, 0.3636, 0.0, 0.3864, 0.03937, 0.3636, 0.05249, 0.3409, 0.03937, 0.4091, 0.07873, 0.3636, 0.07873, 0.3636, 0.05249, 0.3864, 0.03937, 0.1364, 0.07873, 0.1591, 0.1181, 0.1364, 0.1312, 0.1136, 0.1181, 0.1818, 0.1575, 0.1364, 0.1575, 0.1364, 0.1312, 0.1591, 0.1181, 0.09091, 0.1575, 0.1136, 0.1181, 0.1364, 0.1312, 0.1364, 0.1575, 0.1364, 0.07873, 0.1818, 0.07873, 0.1818, 0.105, 0.1591, 0.1181, 0.2273, 0.07873, 0.2045, 0.1181, 0.1818, 0.105, 0.1818, 0.07873, 0.1818, 0.1575, 0.1591, 0.1181, 0.1818, 0.105, 0.2045, 0.1181, 0.2273, 0.07873, 0.25, 0.1181, 0.2273, 0.1312, 0.2045, 0.1181, 0.2727, 0.1575, 0.2273, 0.1575, 0.2273, 0.1312, 0.25, 0.1181, 0.1818, 0.1575, 0.2045, 0.1181, 0.2273, 0.1312, 0.2273, 0.1575, 0.4545, 0.3149, 0.4318, 0.3543, 0.4091, 0.3412, 0.4091, 0.3149, 0.4545, 0.3149, 0.4773, 0.3543, 0.4545, 0.3674, 0.4318, 0.3543, 0.4318, 0.3543, 0.4091, 0.3412, 0.4091, 0.3412, 0.4318, 0.3543, 0.4545, 0.3674, 0.4318, 0.3543, 0.4318, 0.3543, 0.4545, 0.3674, 0.4091, 0.3149, 0.4545, 0.3149, 0.4545, 0.3149, 0.4091, 0.3149, 0.4545, 0.3149, 0.4773, 0.3543, 0.4773, 0.3543, 0.4545, 0.3149, 0.2727, 0.3149, 0.25, 0.3543, 0.2273, 0.3412, 0.2273, 0.3149, 0.2727, 0.3149, 0.2955, 0.3543, 0.2727, 0.3674, 0.25, 0.3543, 0.2727, 0.3149, 0.3182, 0.3149, 0.3182, 0.3412, 0.2955, 0.3543, 0.2727, 0.3149, 0.2273, 0.3149, 0.2273, 0.2887, 0.25, 0.2756, 0.2727, 0.3149, 0.25, 0.2756, 0.2727, 0.2624, 0.2955, 0.2756, 0.2727, 0.3149, 0.2955, 0.2756, 0.3182, 0.2887, 0.3182, 0.3149, 0.2727, 0.2624, 0.2955, 0.2756, 0.2955, 0.2756, 0.2727, 0.2624, 0.2273, 0.3149, 0.2273, 0.2887, 0.2273, 0.2887, 0.2273, 0.3149, 0.2955, 0.2756, 0.3182, 0.2887, 0.3182, 0.2887, 0.2955, 0.2756, 0.25, 0.2756, 0.2727, 0.2624, 0.2727, 0.2624, 0.25, 0.2756, 0.3182, 0.3149, 0.3182, 0.3412, 0.3182, 0.3412, 0.3182, 0.3149, 0.2727, 0.3674, 0.25, 0.3543, 0.25, 0.3543, 0.2727, 0.3674])
me_icosphere.materials.append(mat_material_001)
me_icosphere.use_remesh_fix_poles = True
me_icosphere.use_remesh_preserve_attributes = False
me_icosphere.update()

# ---- objects
ob_light = bpy.data.objects.new('Light', light_light)
ob_camera = bpy.data.objects.new('Camera', cam_camera)
ob_icosphere = bpy.data.objects.new('Icosphere', me_icosphere)

# ---- transforms, parenting, visibility, modifiers, constraints
ob_light.location = (4.076, 1.005, 5.904)
ob_light.rotation_euler = (0.6503, 0.05522, 1.866)
ob_light.lock_rotations_4d = False
ob_light.empty_display_type = 'ARROWS'
ob_light.color = (0.0, 0.0, 0.0, 0.0)
ob_light.lineart.crease_threshold = 0.0
ob_camera.location = (7.359, -6.926, 4.958)
ob_camera.rotation_euler = (1.109, 0.0, 0.8149)
ob_camera.lock_rotations_4d = False
ob_camera.empty_display_type = 'ARROWS'
ob_camera.color = (0.0, 0.0, 0.0, 0.0)
ob_camera.display_type = 'WIRE'
ob_camera.lineart.crease_threshold = 0.0
ob_icosphere.location = (0.01122, 0.02472, -0.04987)

# ---- collection membership
col_collection.objects.link(ob_light)
col_collection.objects.link(ob_camera)
col_collection.objects.link(ob_icosphere)

# ---- scene / render settings (as saved in the file)
scene.camera = ob_camera
scene.frame_start = 1; scene.frame_end = 250; scene.frame_set(1)
scene.render.engine = 'BLENDER_EEVEE_NEXT'
scene.cycles.use_denoising = False
scene.cycles.samples = 128
scene.cycles.sampling_pattern = 'TABULATED_SOBOL'
scene.cycles.use_adaptive_sampling = False
scene.cycles.use_light_tree = False
scene.view_settings.view_transform = 'Filmic'
bpy.context.view_layer.update()
